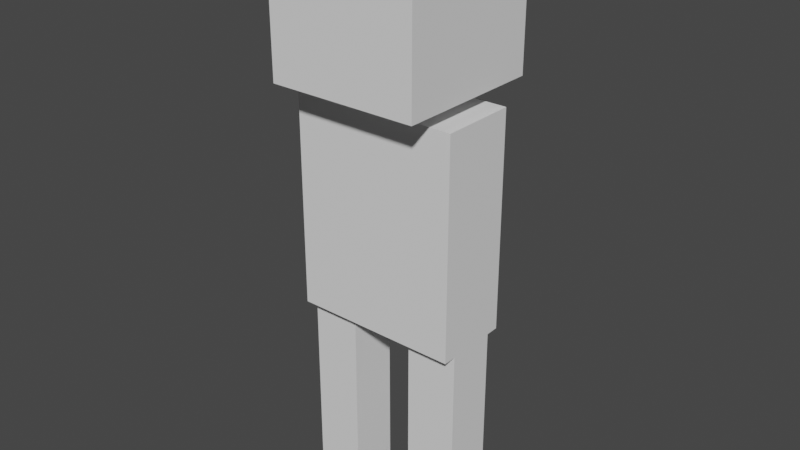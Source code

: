 # Source: Player_Model_Armless.blend  (saved by Blender 3.4.6; exported with 4.5.12 LTS)
import bpy
from mathutils import Matrix  # noqa: F401  (used for matrix-valued properties, if any)

bpy.ops.wm.read_factory_settings(use_empty=True)
scene = bpy.context.scene
scene.name = 'Scene'

# ---- collections
col_collection = bpy.data.collections.new('Collection'); scene.collection.children.link(col_collection)

# ---- world
world_world = bpy.data.worlds.new('World'); scene.world = world_world
world_world.use_nodes = True; world_world.node_tree.nodes.clear()
_N = world_world.node_tree.nodes; _L = world_world.node_tree.links
n0 = _N.new('ShaderNodeOutputWorld'); n0.name = 'World Output'; n0.location = (300, 300)
n1 = _N.new('ShaderNodeBackground'); n1.name = 'Background'; n1.location = (10, 300)
n1.inputs[0].default_value = (0.05088, 0.05088, 0.05088, 1.0)
_L.new(n1.outputs[0], n0.inputs[0])
n0.is_active_output = True
world_world.color = (0.05088, 0.05088, 0.05088)
world_world.use_sun_shadow = False
world_world.sun_shadow_jitter_overblur = 0.0

# ---- meshes
me_cube_007 = bpy.data.meshes.new('Cube.007')
me_cube_007.from_pydata([(-1.0, -1.0, -1.0), (-1.0, -1.0, 1.0), (-1.0, 1.0, -1.0), (-1.0, 1.0, 1.0), (1.0, -1.0, -1.0), (1.0, -1.0, 1.0), (1.0, 1.0, -1.0), (1.0, 1.0, 1.0), (-0.3722, 1.0, -1.0), (-0.3722, 1.0, 1.0), (-0.3722, -1.0, -1.0), (-0.3722, -1.0, 1.0), (0.3413, 1.0, 1.0), (0.3413, -1.0, -1.0), (0.3413, 1.0, -1.0), (0.3413, -1.0, 1.0), (-1.0, -0.3361, -1.0), (-1.0, -0.3361, 1.0), (1.0, -0.3361, -1.0), (1.0, -0.3361, 1.0), (-0.3722, -0.3361, 1.0), (-0.3722, -0.3361, -1.0), (0.3413, -0.3361, 1.0), (0.3413, -0.3361, -1.0), (-1.0, 0.3319, 1.0), (1.0, 0.3319, -1.0), (-1.0, 0.3319, -1.0), (1.0, 0.3319, 1.0), (-0.3722, 0.3319, 1.0), (-0.3722, 0.3319, -1.0), (0.3413, 0.3319, 1.0), (0.3413, 0.3319, -1.0), (-0.3722, 0.3319, -1.204), (-0.3722, -0.3361, -1.204), (0.3413, 0.3319, -1.204), (0.3413, -0.3361, -1.204), (-0.3722, 0.3319, -4.109), (-0.3722, -0.3361, -4.109), (0.3413, 0.3319, -4.109), (0.3413, -0.3361, -4.109), (1.129, 0.3319, -1.204), (1.129, -0.3361, -1.204), (1.129, 0.3319, -4.109), (1.129, -0.3361, -4.109), (-1.104, 0.3319, -1.204), (-1.104, -0.3361, -1.204), (-1.104, 0.3319, -4.109), (-1.104, -0.3361, -4.109), (0.3413, -0.5119, -1.204), (-0.3722, -0.5119, -1.204), (0.3413, -0.5119, -4.109), (-0.3722, -0.5119, -4.109), (1.129, -0.5119, -4.109), (1.129, -0.5119, -1.204), (-1.104, -0.5119, -1.204), (-1.104, -0.5119, -4.109), (0.3413, 0.5078, -1.204), (-0.3722, 0.5078, -1.204), (0.3413, 0.5078, -4.109), (-0.3722, 0.5078, -4.109), (1.129, 0.5078, -1.204), (1.129, 0.5078, -4.109), (-1.104, 0.5078, -1.204), (-1.104, 0.5078, -4.109), (-0.4441, -0.3361, -4.109), (-0.4441, 0.3319, -4.109), (-0.4441, 0.3319, -1.204), (-0.4441, -0.3361, -1.204), (-0.4441, -0.5119, -4.109), (-0.4441, -0.5119, -1.204), (-0.4441, 0.5078, -4.109), (-0.4441, 0.5078, -1.204), (0.4293, 0.3319, -1.204), (0.4293, 0.3319, -4.109), (0.4293, -0.3361, -4.109), (0.4293, -0.3361, -1.204), (0.4293, -0.5119, -4.109), (0.4293, -0.5119, -1.204), (0.4293, 0.5078, -1.204), (0.4293, 0.5078, -4.109), (0.3413, 0.5078, -4.109), (-0.3722, 0.5078, -4.109), (1.129, 0.5078, -1.204), (0.3413, 0.5078, -1.204), (-1.104, 0.5078, -4.109), (-1.104, 0.5078, -1.204), (-0.3722, 0.5078, -1.204), (1.129, 0.5078, -4.109), (-0.4441, 0.5078, -1.204), (-0.4441, 0.5078, -4.109), (0.4293, 0.5078, -4.109), (0.4293, 0.5078, -1.204), (0.4293, 0.3319, -5.511), (-0.4441, 0.3319, -5.511), (-0.4441, -0.3361, -5.511), (-1.104, -0.3361, -5.511), (-1.104, 0.3319, -5.511), (0.4293, -0.3361, -5.511), (1.129, -0.3361, -5.511), (1.129, 0.3319, -5.511), (1.129, -0.3361, -2.161), (1.129, 0.3319, -2.161), (-1.104, -0.3361, -2.161), (-1.104, 0.3319, -2.161), (-0.3722, -0.5119, -2.161), (0.3413, -0.5119, -2.161), (1.129, -0.5119, -2.161), (-1.104, -0.5119, -2.161), (-0.3722, 0.5078, -2.161), (0.3413, 0.5078, -2.161), (1.129, 0.5078, -2.161), (-1.104, 0.5078, -2.161), (-0.4441, 0.5078, -2.161), (-0.4441, -0.5119, -2.161), (0.4293, 0.5078, -2.161), (0.4293, -0.5119, -2.161), (1.129, 0.5078, -2.161), (-1.104, 0.5078, -2.161), (1.129, -0.3361, -1.435), (0.3413, -0.5119, -1.435), (1.129, -0.5119, -1.435), (-0.4441, 0.5078, -1.435), (0.4293, -0.5119, -1.435), (1.129, 0.5078, -1.435), (1.129, 0.3319, -1.435), (-1.104, -0.3361, -1.435), (-1.104, 0.3319, -1.435), (-0.3722, -0.5119, -1.435), (-1.104, -0.5119, -1.435), (-0.3722, 0.5078, -1.435), (0.3413, 0.5078, -1.435), (1.129, 0.5078, -1.435), (-1.104, 0.5078, -1.435), (-0.4441, -0.5119, -1.435), (0.4293, 0.5078, -1.435), (-1.104, 0.5078, -1.435), (-0.4441, -0.3361, -6.693), (-0.4441, 0.3319, -6.693), (0.4293, 0.3319, -6.693), (0.4293, -0.3361, -6.693), (-1.104, -0.3361, -6.693), (1.129, -0.3361, -6.693), (1.129, 0.3319, -6.693), (-1.104, 0.3319, -6.693)], [], [(26, 24, 3, 2), (14, 12, 7, 6), (18, 19, 5, 4), (10, 11, 1, 0), (23, 18, 4, 13), (20, 17, 1, 11), (22, 20, 11, 15), (16, 21, 10, 0), (13, 15, 11, 10), (2, 3, 9, 8), (4, 5, 15, 13), (19, 22, 15, 5), (21, 23, 13, 10), (8, 9, 12, 14), (31, 23, 35, 34), (27, 30, 22, 19), (26, 29, 21, 16), (30, 28, 20, 22), (28, 24, 17, 20), (31, 25, 18, 23), (25, 27, 19, 18), (0, 1, 17, 16), (6, 7, 27, 25), (14, 6, 25, 31), (9, 3, 24, 28), (12, 9, 28, 30), (2, 8, 29, 26), (7, 12, 30, 27), (8, 14, 31, 29), (16, 17, 24, 26), (74, 43, 52, 76), (21, 29, 32, 33), (23, 21, 33, 35), (29, 31, 34, 32), (36, 38, 39, 37), (46, 65, 93, 96), (89, 84, 63, 70), (91, 82, 60, 78), (101, 100, 43, 42), (35, 33, 49, 48), (47, 46, 96, 95), (72, 75, 41, 40), (102, 103, 46, 47), (67, 66, 44, 45), (80, 81, 59, 58), (102, 47, 55, 107), (105, 104, 51, 50), (115, 76, 52, 106), (133, 69, 54, 128), (67, 45, 54, 69), (118, 41, 53, 120), (75, 35, 48, 77), (37, 39, 50, 51), (64, 37, 51, 68), (108, 109, 58, 59), (134, 78, 60, 131), (112, 70, 63, 111), (135, 85, 62, 132), (86, 83, 56, 57), (90, 80, 58, 79), (88, 86, 57, 71), (116, 87, 61, 110), (85, 88, 71, 62), (108, 59, 70, 112), (47, 64, 68, 55), (33, 67, 69, 49), (127, 49, 69, 133), (33, 32, 66, 67), (81, 89, 70, 59), (36, 37, 64, 65), (87, 90, 79, 61), (130, 56, 78, 134), (41, 75, 77, 53), (105, 50, 76, 115), (34, 35, 75, 72), (39, 38, 73, 74), (83, 91, 78, 56), (39, 74, 76, 50), (34, 72, 91, 83), (42, 73, 90, 87), (36, 65, 89, 81), (44, 66, 88, 85), (101, 42, 87, 116), (66, 32, 86, 88), (73, 38, 80, 90), (32, 34, 83, 86), (126, 44, 85, 135), (38, 36, 81, 80), (72, 40, 82, 91), (65, 46, 84, 89), (93, 94, 136, 137), (42, 43, 98, 99), (94, 95, 140, 136), (64, 47, 95, 94), (46, 103, 117, 84), (124, 101, 116, 123), (119, 105, 115, 122), (58, 109, 114, 79), (51, 104, 113, 68), (129, 108, 112, 121), (123, 116, 110, 131), (84, 117, 111, 63), (121, 112, 111, 132), (79, 114, 110, 61), (129, 130, 109, 108), (43, 100, 106, 52), (68, 113, 107, 55), (122, 115, 106, 120), (119, 127, 104, 105), (125, 102, 107, 128), (40, 41, 118, 124), (45, 44, 126, 125), (45, 125, 128, 54), (48, 49, 127, 119), (77, 122, 120, 53), (57, 56, 130, 129), (71, 121, 132, 62), (82, 123, 131, 60), (57, 129, 121, 71), (48, 119, 122, 77), (40, 124, 123, 82), (103, 126, 135, 117), (109, 130, 134, 114), (104, 127, 133, 113), (117, 135, 132, 111), (114, 134, 131, 110), (100, 118, 120, 106), (113, 133, 128, 107), (102, 125, 126, 103), (124, 118, 100, 101), (73, 42, 99, 92), (65, 64, 94, 93), (43, 74, 97, 98), (74, 73, 92, 97), (137, 136, 140, 143), (139, 138, 142, 141), (92, 99, 142, 138), (99, 98, 141, 142), (97, 92, 138, 139), (95, 96, 143, 140), (96, 93, 137, 143), (98, 97, 139, 141)])
_uv = me_cube_007.uv_layers.new(name='UVMap')
_uv.uv.foreach_set('vector', [0.375, 0.1665, 0.625, 0.1665, 0.625, 0.25, 0.375, 0.25, 0.375, 0.4177, 0.625, 0.4177, 0.625, 0.5, 0.375, 0.5, 0.375, 0.667, 0.625, 0.667, 0.625, 0.75, 0.375, 0.75, 0.375, 0.9215, 0.625, 0.9215, 0.625, 1.0, 0.375, 1.0, 0.2927, 0.667, 0.375, 0.667, 0.375, 0.75, 0.2927, 0.75, 0.7965, 0.667, 0.875, 0.667, 0.875, 0.75, 0.7965, 0.75, 0.7073, 0.667, 0.7965, 0.667, 0.7965, 0.75, 0.7073, 0.75, 0.125, 0.667, 0.2035, 0.667, 0.2035, 0.75, 0.125, 0.75, 0.375, 0.8323, 0.625, 0.8323, 0.625, 0.9215, 0.375, 0.9215, 0.375, 0.25, 0.625, 0.25, 0.625, 0.3285, 0.375, 0.3285, 0.375, 0.75, 0.625, 0.75, 0.625, 0.8323, 0.375, 0.8323, 0.625, 0.667, 0.7073, 0.667, 0.7073, 0.75, 0.625, 0.75, 0.2035, 0.667, 0.2927, 0.667, 0.2927, 0.75, 0.2035, 0.75, 0.375, 0.3285, 0.625, 0.3285, 0.625, 0.4177, 0.375, 0.4177, 0.2927, 0.5835, 0.2927, 0.667, 0.2927, 0.667, 0.2927, 0.5835, 0.625, 0.5835, 0.7073, 0.5835, 0.7073, 0.667, 0.625, 0.667, 0.125, 0.5835, 0.2035, 0.5835, 0.2035, 0.667, 0.125, 0.667, 0.7073, 0.5835, 0.7965, 0.5835, 0.7965, 0.667, 0.7073, 0.667, 0.7965, 0.5835, 0.875, 0.5835, 0.875, 0.667, 0.7965, 0.667, 0.2927, 0.5835, 0.375, 0.5835, 0.375, 0.667, 0.2927, 0.667, 0.375, 0.5835, 0.625, 0.5835, 0.625, 0.667, 0.375, 0.667, 0.375, 0.0, 0.625, 0.0, 0.625, 0.08299, 0.375, 0.08299, 0.375, 0.5, 0.625, 0.5, 0.625, 0.5835, 0.375, 0.5835, 0.2927, 0.5, 0.375, 0.5, 0.375, 0.5835, 0.2927, 0.5835, 0.7965, 0.5, 0.875, 0.5, 0.875, 0.5835, 0.7965, 0.5835, 0.7073, 0.5, 0.7965, 0.5, 0.7965, 0.5835, 0.7073, 0.5835, 0.125, 0.5, 0.2035, 0.5, 0.2035, 0.5835, 0.125, 0.5835, 0.625, 0.5, 0.7073, 0.5, 0.7073, 0.5835, 0.625, 0.5835, 0.2035, 0.5, 0.2927, 0.5, 0.2927, 0.5835, 0.2035, 0.5835, 0.375, 0.08299, 0.625, 0.08299, 0.625, 0.1665, 0.375, 0.1665, 0.2927, 0.667, 0.2927, 0.667, 0.2927, 0.667, 0.2927, 0.667, 0.2035, 0.667, 0.2035, 0.5835, 0.2035, 0.5835, 0.2035, 0.667, 0.2927, 0.667, 0.2035, 0.667, 0.2035, 0.667, 0.2927, 0.667, 0.2035, 0.5835, 0.2927, 0.5835, 0.2927, 0.5835, 0.2035, 0.5835, 0.2035, 0.5835, 0.2927, 0.5835, 0.2927, 0.667, 0.2035, 0.667, 0.2035, 0.5835, 0.2035, 0.5835, 0.2035, 0.5835, 0.2035, 0.5835, 0.2035, 0.5835, 0.2035, 0.5835, 0.2035, 0.5835, 0.2035, 0.5835, 0.2927, 0.5835, 0.2927, 0.5835, 0.2927, 0.5835, 0.2927, 0.5835, 0.2927, 0.5835, 0.2927, 0.667, 0.2927, 0.667, 0.2927, 0.5835, 0.2927, 0.667, 0.2035, 0.667, 0.2035, 0.667, 0.2927, 0.667, 0.2035, 0.667, 0.2035, 0.5835, 0.2035, 0.5835, 0.2035, 0.667, 0.2927, 0.5835, 0.2927, 0.667, 0.2927, 0.667, 0.2927, 0.5835, 0.2035, 0.667, 0.2035, 0.5835, 0.2035, 0.5835, 0.2035, 0.667, 0.2035, 0.667, 0.2035, 0.5835, 0.2035, 0.5835, 0.2035, 0.667, 0.2927, 0.5835, 0.2035, 0.5835, 0.2035, 0.5835, 0.2927, 0.5835, 0.2035, 0.667, 0.2035, 0.667, 0.2035, 0.667, 0.2035, 0.667, 0.2927, 0.667, 0.2035, 0.667, 0.2035, 0.667, 0.2927, 0.667, 0.2927, 0.667, 0.2927, 0.667, 0.2927, 0.667, 0.2927, 0.667, 0.2035, 0.667, 0.2035, 0.667, 0.2035, 0.667, 0.2035, 0.667, 0.2035, 0.667, 0.2035, 0.667, 0.2035, 0.667, 0.2035, 0.667, 0.2927, 0.667, 0.2927, 0.667, 0.2927, 0.667, 0.2927, 0.667, 0.2927, 0.667, 0.2927, 0.667, 0.2927, 0.667, 0.2927, 0.667, 0.2035, 0.667, 0.2927, 0.667, 0.2927, 0.667, 0.2035, 0.667, 0.2035, 0.667, 0.2035, 0.667, 0.2035, 0.667, 0.2035, 0.667, 0.2035, 0.5835, 0.2927, 0.5835, 0.2927, 0.5835, 0.2035, 0.5835, 0.2927, 0.5835, 0.2927, 0.5835, 0.2927, 0.5835, 0.2927, 0.5835, 0.2035, 0.5835, 0.2035, 0.5835, 0.2035, 0.5835, 0.2035, 0.5835, 0.2035, 0.5835, 0.2035, 0.5835, 0.2035, 0.5835, 0.2035, 0.5835, 0.2035, 0.5835, 0.2927, 0.5835, 0.2927, 0.5835, 0.2035, 0.5835, 0.2927, 0.5835, 0.2927, 0.5835, 0.2927, 0.5835, 0.2927, 0.5835, 0.2035, 0.5835, 0.2035, 0.5835, 0.2035, 0.5835, 0.2035, 0.5835, 0.2927, 0.5835, 0.2927, 0.5835, 0.2927, 0.5835, 0.2927, 0.5835, 0.2035, 0.5835, 0.2035, 0.5835, 0.2035, 0.5835, 0.2035, 0.5835, 0.2035, 0.5835, 0.2035, 0.5835, 0.2035, 0.5835, 0.2035, 0.5835, 0.2035, 0.667, 0.2035, 0.667, 0.2035, 0.667, 0.2035, 0.667, 0.2035, 0.667, 0.2035, 0.667, 0.2035, 0.667, 0.2035, 0.667, 0.2035, 0.667, 0.2035, 0.667, 0.2035, 0.667, 0.2035, 0.667, 0.2035, 0.667, 0.2035, 0.5835, 0.2035, 0.5835, 0.2035, 0.667, 0.2035, 0.5835, 0.2035, 0.5835, 0.2035, 0.5835, 0.2035, 0.5835, 0.2035, 0.5835, 0.2035, 0.667, 0.2035, 0.667, 0.2035, 0.5835, 0.2927, 0.5835, 0.2927, 0.5835, 0.2927, 0.5835, 0.2927, 0.5835, 0.2927, 0.5835, 0.2927, 0.5835, 0.2927, 0.5835, 0.2927, 0.5835, 0.2927, 0.667, 0.2927, 0.667, 0.2927, 0.667, 0.2927, 0.667, 0.2927, 0.667, 0.2927, 0.667, 0.2927, 0.667, 0.2927, 0.667, 0.2927, 0.5835, 0.2927, 0.667, 0.2927, 0.667, 0.2927, 0.5835, 0.2927, 0.667, 0.2927, 0.5835, 0.2927, 0.5835, 0.2927, 0.667, 0.2927, 0.5835, 0.2927, 0.5835, 0.2927, 0.5835, 0.2927, 0.5835, 0.2927, 0.667, 0.2927, 0.667, 0.2927, 0.667, 0.2927, 0.667, 0.2927, 0.5835, 0.2927, 0.5835, 0.2927, 0.5835, 0.2927, 0.5835, 0.2927, 0.5835, 0.2927, 0.5835, 0.2927, 0.5835, 0.2927, 0.5835, 0.2035, 0.5835, 0.2035, 0.5835, 0.2035, 0.5835, 0.2035, 0.5835, 0.2035, 0.5835, 0.2035, 0.5835, 0.2035, 0.5835, 0.2035, 0.5835, 0.2927, 0.5835, 0.2927, 0.5835, 0.2927, 0.5835, 0.2927, 0.5835, 0.2035, 0.5835, 0.2035, 0.5835, 0.2035, 0.5835, 0.2035, 0.5835, 0.2927, 0.5835, 0.2927, 0.5835, 0.2927, 0.5835, 0.2927, 0.5835, 0.2035, 0.5835, 0.2927, 0.5835, 0.2927, 0.5835, 0.2035, 0.5835, 0.2035, 0.5835, 0.2035, 0.5835, 0.2035, 0.5835, 0.2035, 0.5835, 0.2927, 0.5835, 0.2035, 0.5835, 0.2035, 0.5835, 0.2927, 0.5835, 0.2927, 0.5835, 0.2927, 0.5835, 0.2927, 0.5835, 0.2927, 0.5835, 0.2035, 0.5835, 0.2035, 0.5835, 0.2035, 0.5835, 0.2035, 0.5835, 0.2035, 0.5835, 0.2035, 0.667, 0.2035, 0.667, 0.2035, 0.5835, 0.2927, 0.5835, 0.2927, 0.667, 0.2927, 0.667, 0.2927, 0.5835, 0.2035, 0.667, 0.2035, 0.667, 0.2035, 0.667, 0.2035, 0.667, 0.2035, 0.667, 0.2035, 0.667, 0.2035, 0.667, 0.2035, 0.667, 0.2035, 0.5835, 0.2035, 0.5835, 0.2035, 0.5835, 0.2035, 0.5835, 0.2927, 0.5835, 0.2927, 0.5835, 0.2927, 0.5835, 0.2927, 0.5835, 0.2927, 0.667, 0.2927, 0.667, 0.2927, 0.667, 0.2927, 0.667, 0.2927, 0.5835, 0.2927, 0.5835, 0.2927, 0.5835, 0.2927, 0.5835, 0.2035, 0.667, 0.2035, 0.667, 0.2035, 0.667, 0.2035, 0.667, 0.2035, 0.5835, 0.2035, 0.5835, 0.2035, 0.5835, 0.2035, 0.5835, 0.2927, 0.5835, 0.2927, 0.5835, 0.2927, 0.5835, 0.2927, 0.5835, 0.2035, 0.5835, 0.2035, 0.5835, 0.2035, 0.5835, 0.2035, 0.5835, 0.2035, 0.5835, 0.2035, 0.5835, 0.2035, 0.5835, 0.2035, 0.5835, 0.2927, 0.5835, 0.2927, 0.5835, 0.2927, 0.5835, 0.2927, 0.5835, 0.2035, 0.5835, 0.2927, 0.5835, 0.2927, 0.5835, 0.2035, 0.5835, 0.2927, 0.667, 0.2927, 0.667, 0.2927, 0.667, 0.2927, 0.667, 0.2035, 0.667, 0.2035, 0.667, 0.2035, 0.667, 0.2035, 0.667, 0.2927, 0.667, 0.2927, 0.667, 0.2927, 0.667, 0.2927, 0.667, 0.2927, 0.667, 0.2035, 0.667, 0.2035, 0.667, 0.2927, 0.667, 0.2035, 0.667, 0.2035, 0.667, 0.2035, 0.667, 0.2035, 0.667, 0.2927, 0.5835, 0.2927, 0.667, 0.2927, 0.667, 0.2927, 0.5835, 0.2035, 0.667, 0.2035, 0.5835, 0.2035, 0.5835, 0.2035, 0.667, 0.2035, 0.667, 0.2035, 0.667, 0.2035, 0.667, 0.2035, 0.667, 0.2927, 0.667, 0.2035, 0.667, 0.2035, 0.667, 0.2927, 0.667, 0.2927, 0.667, 0.2927, 0.667, 0.2927, 0.667, 0.2927, 0.667, 0.2035, 0.5835, 0.2927, 0.5835, 0.2927, 0.5835, 0.2035, 0.5835, 0.2035, 0.5835, 0.2035, 0.5835, 0.2035, 0.5835, 0.2035, 0.5835, 0.2927, 0.5835, 0.2927, 0.5835, 0.2927, 0.5835, 0.2927, 0.5835, 0.2035, 0.5835, 0.2035, 0.5835, 0.2035, 0.5835, 0.2035, 0.5835, 0.2927, 0.667, 0.2927, 0.667, 0.2927, 0.667, 0.2927, 0.667, 0.2927, 0.5835, 0.2927, 0.5835, 0.2927, 0.5835, 0.2927, 0.5835, 0.2035, 0.5835, 0.2035, 0.5835, 0.2035, 0.5835, 0.2035, 0.5835, 0.2927, 0.5835, 0.2927, 0.5835, 0.2927, 0.5835, 0.2927, 0.5835, 0.2035, 0.667, 0.2035, 0.667, 0.2035, 0.667, 0.2035, 0.667, 0.2035, 0.5835, 0.2035, 0.5835, 0.2035, 0.5835, 0.2035, 0.5835, 0.2927, 0.5835, 0.2927, 0.5835, 0.2927, 0.5835, 0.2927, 0.5835, 0.2927, 0.667, 0.2927, 0.667, 0.2927, 0.667, 0.2927, 0.667, 0.2035, 0.667, 0.2035, 0.667, 0.2035, 0.667, 0.2035, 0.667, 0.2035, 0.667, 0.2035, 0.667, 0.2035, 0.5835, 0.2035, 0.5835, 0.2927, 0.5835, 0.2927, 0.667, 0.2927, 0.667, 0.2927, 0.5835, 0.2927, 0.5835, 0.2927, 0.5835, 0.2927, 0.5835, 0.2927, 0.5835, 0.2035, 0.5835, 0.2035, 0.667, 0.2035, 0.667, 0.2035, 0.5835, 0.2927, 0.667, 0.2927, 0.667, 0.2927, 0.667, 0.2927, 0.667, 0.2927, 0.667, 0.2927, 0.5835, 0.2927, 0.5835, 0.2927, 0.667, 0.2035, 0.5835, 0.2035, 0.667, 0.2035, 0.667, 0.2035, 0.5835, 0.2927, 0.667, 0.2927, 0.5835, 0.2927, 0.5835, 0.2927, 0.667, 0.2927, 0.5835, 0.2927, 0.5835, 0.2927, 0.5835, 0.2927, 0.5835, 0.2927, 0.5835, 0.2927, 0.667, 0.2927, 0.667, 0.2927, 0.5835, 0.2927, 0.667, 0.2927, 0.5835, 0.2927, 0.5835, 0.2927, 0.667, 0.2035, 0.667, 0.2035, 0.5835, 0.2035, 0.5835, 0.2035, 0.667, 0.2035, 0.5835, 0.2035, 0.5835, 0.2035, 0.5835, 0.2035, 0.5835, 0.2927, 0.667, 0.2927, 0.667, 0.2927, 0.667, 0.2927, 0.667])
me_cube_007.update()
arm_armature_001 = bpy.data.armatures.new('Armature.001')  # bones are not reproduced

# ---- objects
ob_armature_001 = bpy.data.objects.new('Armature.001', arm_armature_001)
ob_cube = bpy.data.objects.new('Cube', me_cube_007)

# ---- transforms, parenting, visibility, modifiers, constraints
ob_armature_001.location = (0.0, 0.0, 0.0)
ob_armature_001.scale = (0.162, 0.2, 0.162)
ob_armature_001.show_in_front = True
ob_cube.parent = ob_armature_001
ob_cube.matrix_parent_inverse = Matrix(((6.173, -0.0, 0.0, -0.0), (-0.0, 5.0, -0.0, 0.0), (0.0, -0.0, 6.173, -0.0), (-0.0, 0.0, -0.0, 1.0)))
ob_cube.location = (0.0, 0.0, 0.8)
ob_cube.scale = (0.45, 0.45, 0.45)
_vg = ob_cube.vertex_groups.new(name='Upper Chest')
for _i, _w in zip([21, 23, 29, 31, 32, 33, 34, 35, 40, 41, 44, 48, 49, 53, 56, 57, 60, 62, 66, 67, 69, 71, 72, 75, 77, 78, 82, 83, 85, 86, 88, 91, 105, 109, 110, 114, 119, 120, 121, 122, 127, 129, 130, 131, 132, 133, 134], [0.001756, 0.093, 0.07518, 0.08461, 0.2108, 0.03943, 0.2377, 0.2819, 0.06035, 0.06787, 0.03982, 0.3418, 0.05394, 0.07069, 0.3253, 0.07608, 0.2045, 0.03607, 0.1552, 0.03665, 0.03511, 0.06275, 0.1766, 0.2134, 0.2401, 0.2882, 0.06031, 0.2052, 0.04235, 0.1817, 0.153, 0.1716, 0.002344, 0.01835, 0.06385, 0.02137, 0.3635, 0.04737, 0.05142, 0.2424, 0.05374, 0.06499, 0.3765, 0.1954, 0.03125, 0.0292, 0.2678]): _vg.add([_i], _w, 'REPLACE')
_vg = ob_cube.vertex_groups.new(name='Neck')
_vg = ob_cube.vertex_groups.new(name='Head')
for _i, _w in zip([0, 1, 2, 3, 4, 5, 6, 7, 8, 9, 10, 11, 12, 13, 14, 15, 16, 17, 18, 19, 20, 21, 22, 23, 24, 25, 26, 27, 28, 29, 30, 31, 32, 33, 34, 35, 40, 41, 44, 45, 48, 49, 53, 54, 66, 67, 69, 72, 75, 77, 82, 83, 85, 86, 88, 91, 119, 120, 122, 123, 124, 126, 127, 128, 133, 135], [0.9598, 0.9929, 0.9618, 0.9936, 0.9622, 0.9937, 0.9659, 0.9939, 0.9499, 0.9942, 0.9448, 0.9937, 0.9944, 0.9473, 0.9519, 0.994, 0.9432, 0.9936, 0.949, 0.9943, 0.9969, 0.7612, 0.9972, 0.778, 0.9939, 0.9515, 0.9464, 0.9944, 0.997, 0.7866, 0.9973, 0.7951, 0.428, 0.365, 0.4301, 0.3625, 0.09185, 0.0673, 0.1024, 0.07482, 0.1904, 0.1954, 0.05705, 0.06341, 0.3265, 0.263, 0.1693, 0.3077, 0.2427, 0.158, 0.09332, 0.3703, 0.104, 0.3697, 0.3178, 0.3021, 0.07618, 0.004556, 0.07039, 0.01939, 0.005768, 0.01399, 0.07838, 0.008853, 0.07399, 0.02887]): _vg.add([_i], _w, 'REPLACE')
_vg = ob_cube.vertex_groups.new(name='Bone.001')
for _i, _w in zip([23, 31, 32, 33, 34, 35, 40, 41, 48, 49, 52, 53, 56, 57, 58, 60, 61, 62, 67, 69, 71, 72, 75, 77, 78, 79, 82, 83, 86, 88, 91, 100, 101, 104, 105, 106, 108, 109, 110, 111, 112, 113, 114, 115, 116, 118, 119, 120, 121, 122, 123, 124, 127, 129, 130, 131, 132, 133, 134], [0.09165, 0.09673, 0.00301, 0.0115, 0.2886, 0.2767, 0.7363, 0.7241, 0.3333, 0.04579, 0.02883, 0.7371, 0.3711, 0.08713, 0.009794, 0.4609, 0.08148, 0.06081, 0.002867, 0.02172, 0.07343, 0.4707, 0.4663, 0.4904, 0.4375, 0.0206, 0.736, 0.3693, 0.02212, 0.0005083, 0.4785, 0.8393, 0.8682, 0.06448, 0.3715, 0.8225, 0.06409, 0.3276, 0.4393, 0.05171, 0.05274, 0.04855, 0.4669, 0.5307, 0.8626, 0.7856, 0.3669, 0.7931, 0.06096, 0.5309, 0.8192, 0.8289, 0.05768, 0.07307, 0.3474, 0.4635, 0.05927, 0.03574, 0.4862]): _vg.add([_i], _w, 'REPLACE')
_vg = ob_cube.vertex_groups.new(name='Right Upper Arm')
for _i, _w in zip([40, 41, 53, 82, 100, 101, 106, 116, 118, 120, 123, 124], [0.08196, 0.0831, 0.07342, 0.08155, 0.08047, 0.07917, 0.04683, 0.07906, 0.1207, 0.06922, 0.1011, 0.1049]): _vg.add([_i], _w, 'REPLACE')
_vg = ob_cube.vertex_groups.new(name='Right Lower Arm')
for _i, _w in zip([41, 100, 118], [0.003027, 0.006628, 0.03655]): _vg.add([_i], _w, 'REPLACE')
_vg = ob_cube.vertex_groups.new(name='Right Hand')
_vg = ob_cube.vertex_groups.new(name='Bone.002')
for _i, _w in zip([0, 10, 16, 21, 23, 26, 29, 32, 33, 34, 35, 44, 45, 48, 49, 54, 55, 56, 57, 59, 60, 62, 63, 66, 67, 68, 69, 70, 71, 72, 75, 77, 78, 83, 85, 86, 88, 91, 102, 103, 104, 105, 107, 108, 109, 110, 111, 112, 113, 114, 115, 117, 119, 121, 122, 125, 126, 127, 128, 129, 130, 131, 132, 133, 134, 135], [0.004355, 0.02079, 0.03111, 0.186, 0.007351, 0.01315, 0.1172, 0.3217, 0.5329, 0.0126, 0.05343, 0.7477, 0.7836, 0.08678, 0.6544, 0.8015, 0.03114, 0.1593, 0.6913, 0.05228, 0.09454, 0.661, 0.107, 0.4773, 0.6339, 0.0004501, 0.7011, 0.06294, 0.7145, 0.001407, 0.03695, 0.05977, 0.1261, 0.03292, 0.7457, 0.398, 0.4846, 0.006579, 0.8232, 0.8769, 0.4159, 0.0726, 0.8135, 0.3754, 0.07429, 0.06236, 0.491, 0.4865, 0.5417, 0.05923, 0.05271, 0.8711, 0.1049, 0.7438, 0.07079, 0.8244, 0.8321, 0.7227, 0.8436, 0.72, 0.1348, 0.0911, 0.6544, 0.7582, 0.1037, 0.8233]): _vg.add([_i], _w, 'REPLACE')
_vg = ob_cube.vertex_groups.new(name='Left Upper Arm')
for _i, _w in zip([44, 45, 54, 85, 102, 103, 107, 117, 125, 126, 128, 135], [0.0784, 0.07259, 0.064, 0.0782, 0.08696, 0.07276, 0.05206, 0.07277, 0.1036, 0.1037, 0.06087, 0.09954]): _vg.add([_i], _w, 'REPLACE')
_vg = ob_cube.vertex_groups.new(name='Left Lower Arm')
for _i, _w in zip([102, 125], [0.01476, 0.02716]): _vg.add([_i], _w, 'REPLACE')
_vg = ob_cube.vertex_groups.new(name='Left Hand')
_vg = ob_cube.vertex_groups.new(name='Chest')
for _i, _w in zip([48, 49, 56, 57, 58, 59, 60, 61, 62, 63, 69, 70, 71, 77, 78, 79, 104, 105, 106, 107, 108, 109, 110, 111, 112, 113, 114, 115, 119, 121, 122, 127, 129, 130, 131, 132, 133, 134], [0.01328, 0.01343, 0.1269, 0.1283, 0.02962, 0.05715, 0.1939, 0.07409, 0.1946, 0.09414, 0.01098, 0.06499, 0.1309, 0.01071, 0.129, 0.03157, 0.4536, 0.4751, 0.05729, 0.06397, 0.5034, 0.5188, 0.3322, 0.3482, 0.4021, 0.3414, 0.3895, 0.3343, 0.06906, 0.1265, 0.06176, 0.06745, 0.126, 0.1251, 0.201, 0.2024, 0.06188, 0.1243]): _vg.add([_i], _w, 'REPLACE')
_vg = ob_cube.vertex_groups.new(name='Hip')
for _i, _w in zip([36, 37, 38, 39, 42, 43, 46, 47, 50, 51, 52, 55, 58, 59, 60, 61, 62, 63, 64, 65, 68, 70, 73, 74, 76, 79, 80, 81, 84, 87, 89, 90, 104, 108, 109, 110, 111, 112, 113, 114, 131, 132], [0.4324, 0.6731, 0.6573, 0.5679, 0.05402, 0.06314, 0.01035, 0.09424, 0.6874, 0.7367, 0.1567, 0.1989, 0.9127, 0.8738, 0.04219, 0.8152, 0.03113, 0.7758, 0.6321, 0.2958, 0.7064, 0.8541, 0.623, 0.3924, 0.6428, 0.9072, 0.6517, 0.4307, 0.02129, 0.06299, 0.3512, 0.6222, 0.002619, 0.04018, 0.04028, 0.1023, 0.09326, 0.04487, 0.001047, 0.04741, 0.04804, 0.03654]): _vg.add([_i], _w, 'REPLACE')
_vg = ob_cube.vertex_groups.new(name='Right Leg')
for _i, _w in zip([36, 37, 38, 39, 42, 43, 50, 51, 52, 64, 65, 68, 73, 74, 76, 80, 81, 87, 89, 90, 92, 97, 98, 99, 101, 116, 138, 139, 141, 142], [0.03413, 0.05116, 0.2552, 0.3628, 0.9228, 0.9088, 0.227, 0.04032, 0.7845, 0.0121, 0.001326, 0.02174, 0.3242, 0.5585, 0.2801, 0.2559, 0.03808, 0.9077, 0.01099, 0.316, 0.9344, 0.9409, 0.9701, 0.9703, 0.01274, 0.02212, 0.0798, 0.09137, 0.05594, 0.0561]): _vg.add([_i], _w, 'REPLACE')
_vg = ob_cube.vertex_groups.new(name='Right Food')
for _i, _w in zip([92, 97, 98, 99, 138, 139, 141, 142], [0.03439, 0.03408, 0.003368, 0.002694, 0.9185, 0.907, 0.9437, 0.9435]): _vg.add([_i], _w, 'REPLACE')
_vg = ob_cube.vertex_groups.new(name='Left Leg')
for _i, _w in zip([36, 37, 38, 39, 46, 47, 50, 51, 55, 64, 65, 68, 73, 76, 80, 81, 84, 89, 90, 93, 94, 95, 96, 103, 117, 136, 137, 140, 143], [0.5142, 0.2483, 0.07612, 0.03437, 0.951, 0.8726, 0.02142, 0.169, 0.737, 0.3117, 0.667, 0.2076, 0.03145, 0.003754, 0.08127, 0.5143, 0.9395, 0.6068, 0.04973, 0.947, 0.9367, 0.9705, 0.9729, 0.009659, 0.01947, 0.07754, 0.08782, 0.05357, 0.0533]): _vg.add([_i], _w, 'REPLACE')
_vg = ob_cube.vertex_groups.new(name='Left Food')
for _i, _w in zip([93, 94, 95, 136, 137, 140, 143], [0.0303, 0.0314, 0.0007425, 0.9209, 0.911, 0.9461, 0.9465]): _vg.add([_i], _w, 'REPLACE')
_m = ob_cube.modifiers.new('Armature', 'ARMATURE')
_m.object = ob_armature_001

# ---- collection membership
col_collection.objects.link(ob_armature_001)
col_collection.objects.link(ob_cube)

# ---- scene / render settings (as saved in the file)
scene.frame_start = 1; scene.frame_end = 250; scene.frame_set(1)
scene.render.engine = 'BLENDER_EEVEE_NEXT'
scene.cycles.sampling_pattern = 'TABULATED_SOBOL'
scene.cycles.use_light_tree = False
scene.view_settings.view_transform = 'Filmic'
bpy.context.view_layer.update()

# ---- added for rendering (the .blend has no active camera and no usable light): camera, sun
cam_auto = bpy.data.cameras.new('AutoCamera')
cam_auto.lens = 50.0
cam_auto.sensor_width = 36.0
cam_auto.clip_end = 1000.0
ob_auto_camera = bpy.data.objects.new('AutoCamera', cam_auto)
scene.collection.objects.link(ob_auto_camera)
ob_auto_camera.location = (3.44306, -4.12484, 2.26907)
ob_auto_camera.rotation_euler = (1.09748, -7.21219e-08, 0.694738)
scene.camera = ob_auto_camera
light_auto_sun = bpy.data.lights.new('AutoSun', 'SUN')
light_auto_sun.energy = 3.0
light_auto_sun.angle = 0.0523599
ob_auto_sun = bpy.data.objects.new('AutoSun', light_auto_sun)
scene.collection.objects.link(ob_auto_sun)
ob_auto_sun.rotation_euler = (0.872665, 0.174533, 0.523599)
bpy.context.view_layer.update()
